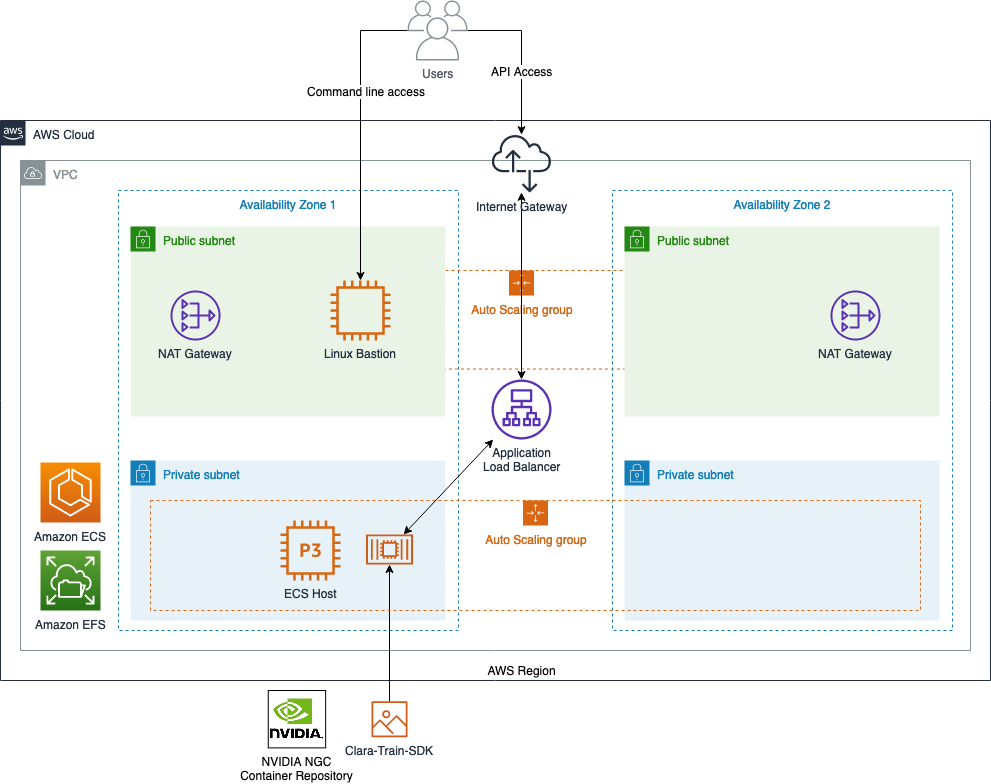

The diagram above was exported from draw.io. Its source (the exported page's mxGraphModel, read from the mxfile embedded in the PNG):
<mxGraphModel dx="1161" dy="825" grid="1" gridSize="10" guides="1" tooltips="1" connect="1" arrows="1" fold="1" page="1" pageScale="1" pageWidth="850" pageHeight="1100" math="0" shadow="0">
  <root>
    <mxCell id="0" />
    <mxCell id="1" style="" parent="0" />
    <mxCell id="EoXAI-Npy2EBaCPcFYpZ-27" value="" style="group" vertex="1" connectable="0" parent="1">
      <mxGeometry x="30" y="160" width="990" height="560" as="geometry" />
    </mxCell>
    <mxCell id="3vFJuJfYLYPx_PnybpOW-19" value="AWS Cloud" style="points=[[0,0],[0.25,0],[0.5,0],[0.75,0],[1,0],[1,0.25],[1,0.5],[1,0.75],[1,1],[0.75,1],[0.5,1],[0.25,1],[0,1],[0,0.75],[0,0.5],[0,0.25]];outlineConnect=0;gradientColor=none;html=1;whiteSpace=wrap;fontSize=12;fontStyle=0;shape=mxgraph.aws4.group;grIcon=mxgraph.aws4.group_aws_cloud_alt;strokeColor=#232F3E;fillColor=none;verticalAlign=top;align=left;spacingLeft=30;fontColor=#232F3E;dashed=0;" parent="EoXAI-Npy2EBaCPcFYpZ-27" vertex="1">
      <mxGeometry width="990" height="560" as="geometry" />
    </mxCell>
    <mxCell id="EoXAI-Npy2EBaCPcFYpZ-11" value="VPC" style="outlineConnect=0;gradientColor=none;html=1;whiteSpace=wrap;fontSize=12;fontStyle=0;shape=mxgraph.aws4.group;grIcon=mxgraph.aws4.group_vpc;strokeColor=#879196;fillColor=none;verticalAlign=top;align=left;spacingLeft=30;fontColor=#879196;dashed=0;" vertex="1" parent="EoXAI-Npy2EBaCPcFYpZ-27">
      <mxGeometry x="20" y="40" width="950" height="490" as="geometry" />
    </mxCell>
    <mxCell id="opT9PBPpsgk6P1mYXLNJ-49" value="Availability Zone 1" style="fillColor=none;strokeColor=#147EBA;dashed=1;verticalAlign=top;fontStyle=0;fontColor=#147EBA;" parent="EoXAI-Npy2EBaCPcFYpZ-27" vertex="1">
      <mxGeometry x="118" y="70" width="340" height="440" as="geometry" />
    </mxCell>
    <mxCell id="u5jv22rXinFAl_pKjYTU-8" value="Availability Zone 2" style="fillColor=none;strokeColor=#147EBA;dashed=1;verticalAlign=top;fontStyle=0;fontColor=#147EBA;" parent="EoXAI-Npy2EBaCPcFYpZ-27" vertex="1">
      <mxGeometry x="612" y="70" width="340" height="440" as="geometry" />
    </mxCell>
    <mxCell id="6ShnXhgzGuPq1-6bIIPJ-1" value="Auto Scaling group" style="points=[[0,0],[0.25,0],[0.5,0],[0.75,0],[1,0],[1,0.25],[1,0.5],[1,0.75],[1,1],[0.75,1],[0.5,1],[0.25,1],[0,1],[0,0.75],[0,0.5],[0,0.25]];outlineConnect=0;gradientColor=none;html=1;whiteSpace=wrap;fontSize=12;fontStyle=0;shape=mxgraph.aws4.groupCenter;grIcon=mxgraph.aws4.group_auto_scaling_group;grStroke=1;strokeColor=#D86613;fillColor=none;verticalAlign=top;align=center;fontColor=#D86613;dashed=1;spacingTop=25;" parent="1" vertex="1">
      <mxGeometry x="301" y="310" width="500" height="98.5" as="geometry" />
    </mxCell>
    <mxCell id="3vFJuJfYLYPx_PnybpOW-20" value="Public subnet" style="points=[[0,0],[0.25,0],[0.5,0],[0.75,0],[1,0],[1,0.25],[1,0.5],[1,0.75],[1,1],[0.75,1],[0.5,1],[0.25,1],[0,1],[0,0.75],[0,0.5],[0,0.25]];outlineConnect=0;gradientColor=none;html=1;whiteSpace=wrap;fontSize=12;fontStyle=0;shape=mxgraph.aws4.group;grIcon=mxgraph.aws4.group_security_group;grStroke=0;strokeColor=#248814;fillColor=#E9F3E6;verticalAlign=top;align=left;spacingLeft=30;fontColor=#248814;dashed=0;" parent="1" vertex="1">
      <mxGeometry x="160" y="266" width="315" height="190" as="geometry" />
    </mxCell>
    <mxCell id="3vFJuJfYLYPx_PnybpOW-21" value="Public subnet" style="points=[[0,0],[0.25,0],[0.5,0],[0.75,0],[1,0],[1,0.25],[1,0.5],[1,0.75],[1,1],[0.75,1],[0.5,1],[0.25,1],[0,1],[0,0.75],[0,0.5],[0,0.25]];outlineConnect=0;gradientColor=none;html=1;whiteSpace=wrap;fontSize=12;fontStyle=0;shape=mxgraph.aws4.group;grIcon=mxgraph.aws4.group_security_group;grStroke=0;strokeColor=#248814;fillColor=#E9F3E6;verticalAlign=top;align=left;spacingLeft=30;fontColor=#248814;dashed=0;" parent="1" vertex="1">
      <mxGeometry x="654" y="266" width="315" height="190" as="geometry" />
    </mxCell>
    <mxCell id="EoXAI-Npy2EBaCPcFYpZ-9" value="" style="endArrow=classic;startArrow=classic;html=1;" edge="1" parent="1" source="3vFJuJfYLYPx_PnybpOW-9" target="EoXAI-Npy2EBaCPcFYpZ-7">
      <mxGeometry width="50" height="50" relative="1" as="geometry">
        <mxPoint x="501" y="270" as="sourcePoint" />
        <mxPoint x="551" y="220" as="targetPoint" />
      </mxGeometry>
    </mxCell>
    <mxCell id="3vFJuJfYLYPx_PnybpOW-24" value="Private subnet" style="points=[[0,0],[0.25,0],[0.5,0],[0.75,0],[1,0],[1,0.25],[1,0.5],[1,0.75],[1,1],[0.75,1],[0.5,1],[0.25,1],[0,1],[0,0.75],[0,0.5],[0,0.25]];outlineConnect=0;gradientColor=none;html=1;whiteSpace=wrap;fontSize=12;fontStyle=0;shape=mxgraph.aws4.group;grIcon=mxgraph.aws4.group_security_group;grStroke=0;strokeColor=#147EBA;fillColor=#E6F2F8;verticalAlign=top;align=left;spacingLeft=30;fontColor=#147EBA;dashed=0;" parent="1" vertex="1">
      <mxGeometry x="654" y="500" width="315" height="160" as="geometry" />
    </mxCell>
    <mxCell id="3vFJuJfYLYPx_PnybpOW-23" value="Private subnet" style="points=[[0,0],[0.25,0],[0.5,0],[0.75,0],[1,0],[1,0.25],[1,0.5],[1,0.75],[1,1],[0.75,1],[0.5,1],[0.25,1],[0,1],[0,0.75],[0,0.5],[0,0.25]];outlineConnect=0;gradientColor=none;html=1;whiteSpace=wrap;fontSize=12;fontStyle=0;shape=mxgraph.aws4.group;grIcon=mxgraph.aws4.group_security_group;grStroke=0;strokeColor=#147EBA;fillColor=#E6F2F8;verticalAlign=top;align=left;spacingLeft=30;fontColor=#147EBA;dashed=0;" parent="1" vertex="1">
      <mxGeometry x="160" y="500" width="315" height="160" as="geometry" />
    </mxCell>
    <mxCell id="3vFJuJfYLYPx_PnybpOW-9" value="&lt;div&gt;Application &lt;br&gt;&lt;/div&gt;&lt;div&gt;Load Balancer&lt;/div&gt;" style="outlineConnect=0;fontColor=#232F3E;gradientColor=none;fillColor=#5A30B5;strokeColor=none;dashed=0;verticalLabelPosition=bottom;verticalAlign=top;align=center;html=1;fontSize=12;fontStyle=0;aspect=fixed;pointerEvents=1;shape=mxgraph.aws4.application_load_balancer;" parent="1" vertex="1">
      <mxGeometry x="521" y="419" width="60" height="60" as="geometry" />
    </mxCell>
    <mxCell id="3vFJuJfYLYPx_PnybpOW-10" value="Amazon EFS" style="outlineConnect=0;fontColor=#232F3E;gradientColor=#60A337;gradientDirection=north;fillColor=#277116;strokeColor=#ffffff;dashed=0;verticalLabelPosition=bottom;verticalAlign=top;align=center;html=1;fontSize=12;fontStyle=0;aspect=fixed;shape=mxgraph.aws4.resourceIcon;resIcon=mxgraph.aws4.elastic_file_system;" parent="1" vertex="1">
      <mxGeometry x="70" y="590" width="60" height="60" as="geometry" />
    </mxCell>
    <mxCell id="3vFJuJfYLYPx_PnybpOW-14" value="Clara-Train-SDK" style="outlineConnect=0;fontColor=#232F3E;gradientColor=none;fillColor=#D05C17;strokeColor=none;dashed=0;verticalLabelPosition=bottom;verticalAlign=top;align=center;html=1;fontSize=12;fontStyle=0;aspect=fixed;pointerEvents=1;shape=mxgraph.aws4.container_registry_image;" parent="1" vertex="1">
      <mxGeometry x="401" y="740.69" width="36" height="36" as="geometry" />
    </mxCell>
    <mxCell id="3vFJuJfYLYPx_PnybpOW-4" value="NAT Gateway" style="outlineConnect=0;fontColor=#232F3E;gradientColor=none;fillColor=#5A30B5;strokeColor=none;dashed=0;verticalLabelPosition=bottom;verticalAlign=top;align=center;html=1;fontSize=12;fontStyle=0;aspect=fixed;shape=mxgraph.aws4.nat_gateway;" parent="1" vertex="1">
      <mxGeometry x="200" y="330" width="50" height="50" as="geometry" />
    </mxCell>
    <mxCell id="3vFJuJfYLYPx_PnybpOW-22" value="NAT Gateway" style="outlineConnect=0;fontColor=#232F3E;gradientColor=none;fillColor=#5A30B5;strokeColor=none;dashed=0;verticalLabelPosition=bottom;verticalAlign=top;align=center;html=1;fontSize=12;fontStyle=0;aspect=fixed;shape=mxgraph.aws4.nat_gateway;" parent="1" vertex="1">
      <mxGeometry x="860" y="330" width="50" height="50" as="geometry" />
    </mxCell>
    <mxCell id="6ShnXhgzGuPq1-6bIIPJ-2" value="Linux Bastion" style="outlineConnect=0;fontColor=#232F3E;gradientColor=none;fillColor=#D86613;strokeColor=none;dashed=0;verticalLabelPosition=bottom;verticalAlign=top;align=center;html=1;fontSize=12;fontStyle=0;aspect=fixed;pointerEvents=1;shape=mxgraph.aws4.instance2;" parent="1" vertex="1">
      <mxGeometry x="360" y="320" width="60" height="60" as="geometry" />
    </mxCell>
    <mxCell id="EoXAI-Npy2EBaCPcFYpZ-1" value="NVIDIA NGC &#10;Container Repository&#10;" style="shape=image;verticalLabelPosition=bottom;labelBackgroundColor=#ffffff;verticalAlign=top;aspect=fixed;imageAspect=0;image=data:image/png,(base64 omitted: 6860 chars);imageBorder=#000000;" vertex="1" parent="1">
      <mxGeometry x="297.76" y="730" width="57.38" height="57.38" as="geometry" />
    </mxCell>
    <mxCell id="EoXAI-Npy2EBaCPcFYpZ-6" value="" style="endArrow=classic;html=1;" edge="1" parent="1" source="3vFJuJfYLYPx_PnybpOW-14" target="3vFJuJfYLYPx_PnybpOW-8">
      <mxGeometry width="50" height="50" relative="1" as="geometry">
        <mxPoint x="80" y="1020" as="sourcePoint" />
        <mxPoint x="130" y="970" as="targetPoint" />
      </mxGeometry>
    </mxCell>
    <mxCell id="EoXAI-Npy2EBaCPcFYpZ-7" value="Internet Gateway" style="outlineConnect=0;fontColor=#232F3E;gradientColor=none;fillColor=#232F3E;strokeColor=none;dashed=0;verticalLabelPosition=bottom;verticalAlign=top;align=center;html=1;fontSize=12;fontStyle=0;aspect=fixed;pointerEvents=1;shape=mxgraph.aws4.internet_alt2;" vertex="1" parent="1">
      <mxGeometry x="521" y="173" width="60" height="60" as="geometry" />
    </mxCell>
    <mxCell id="opT9PBPpsgk6P1mYXLNJ-46" value="Auto Scaling group" style="points=[[0,0],[0.25,0],[0.5,0],[0.75,0],[1,0],[1,0.25],[1,0.5],[1,0.75],[1,1],[0.75,1],[0.5,1],[0.25,1],[0,1],[0,0.75],[0,0.5],[0,0.25]];outlineConnect=0;gradientColor=none;html=1;whiteSpace=wrap;fontSize=12;fontStyle=0;shape=mxgraph.aws4.groupCenter;grIcon=mxgraph.aws4.group_auto_scaling_group;grStroke=1;strokeColor=#D86613;fillColor=none;verticalAlign=top;align=center;fontColor=#D86613;dashed=1;spacingTop=25;" parent="1" vertex="1">
      <mxGeometry x="180" y="540" width="770" height="110" as="geometry" />
    </mxCell>
    <mxCell id="3vFJuJfYLYPx_PnybpOW-1" value="ECS Host" style="outlineConnect=0;fontColor=#232F3E;gradientColor=none;fillColor=#D86613;strokeColor=none;dashed=0;verticalLabelPosition=bottom;verticalAlign=top;align=center;html=1;fontSize=12;fontStyle=0;aspect=fixed;pointerEvents=1;shape=mxgraph.aws4.p3_instance;" parent="1" vertex="1">
      <mxGeometry x="310" y="560" width="60" height="60" as="geometry" />
    </mxCell>
    <mxCell id="3vFJuJfYLYPx_PnybpOW-8" value="" style="outlineConnect=0;fontColor=#232F3E;gradientColor=none;fillColor=#D05C17;strokeColor=none;dashed=0;verticalLabelPosition=bottom;verticalAlign=top;align=center;html=1;fontSize=12;fontStyle=0;aspect=fixed;pointerEvents=1;shape=mxgraph.aws4.container_2;" parent="1" vertex="1">
      <mxGeometry x="395.6" y="574" width="46.8" height="30" as="geometry" />
    </mxCell>
    <mxCell id="EoXAI-Npy2EBaCPcFYpZ-10" value="" style="endArrow=classic;startArrow=classic;html=1;" edge="1" parent="1" source="3vFJuJfYLYPx_PnybpOW-8" target="3vFJuJfYLYPx_PnybpOW-9">
      <mxGeometry width="50" height="50" relative="1" as="geometry">
        <mxPoint x="510" y="520" as="sourcePoint" />
        <mxPoint x="560" y="470" as="targetPoint" />
      </mxGeometry>
    </mxCell>
    <mxCell id="EoXAI-Npy2EBaCPcFYpZ-14" value="AWS Region" style="text;html=1;strokeColor=none;fillColor=none;align=center;verticalAlign=middle;whiteSpace=wrap;rounded=0;" vertex="1" parent="1">
      <mxGeometry x="506" y="700" width="90" height="20" as="geometry" />
    </mxCell>
    <mxCell id="EoXAI-Npy2EBaCPcFYpZ-15" value="Amazon ECS" style="outlineConnect=0;fontColor=#232F3E;gradientColor=#F78E04;gradientDirection=north;fillColor=#D05C17;strokeColor=#ffffff;dashed=0;verticalLabelPosition=bottom;verticalAlign=top;align=center;html=1;fontSize=12;fontStyle=0;aspect=fixed;shape=mxgraph.aws4.resourceIcon;resIcon=mxgraph.aws4.ecs;" vertex="1" parent="1">
      <mxGeometry x="70" y="502" width="60" height="60" as="geometry" />
    </mxCell>
    <mxCell id="EoXAI-Npy2EBaCPcFYpZ-23" value="" style="edgeStyle=orthogonalEdgeStyle;rounded=0;orthogonalLoop=1;jettySize=auto;html=1;" edge="1" parent="1" source="EoXAI-Npy2EBaCPcFYpZ-19" target="EoXAI-Npy2EBaCPcFYpZ-7">
      <mxGeometry relative="1" as="geometry">
        <mxPoint x="520.0951999198317" y="80" as="targetPoint" />
      </mxGeometry>
    </mxCell>
    <mxCell id="EoXAI-Npy2EBaCPcFYpZ-24" value="API Access" style="text;html=1;align=center;verticalAlign=middle;resizable=0;points=[];labelBackgroundColor=#ffffff;" vertex="1" connectable="0" parent="EoXAI-Npy2EBaCPcFYpZ-23">
      <mxGeometry x="-0.0736" y="-1" relative="1" as="geometry">
        <mxPoint x="1" y="21.06" as="offset" />
      </mxGeometry>
    </mxCell>
    <mxCell id="EoXAI-Npy2EBaCPcFYpZ-25" value="" style="edgeStyle=orthogonalEdgeStyle;rounded=0;orthogonalLoop=1;jettySize=auto;html=1;" edge="1" parent="1" source="EoXAI-Npy2EBaCPcFYpZ-19" target="6ShnXhgzGuPq1-6bIIPJ-2">
      <mxGeometry relative="1" as="geometry" />
    </mxCell>
    <mxCell id="EoXAI-Npy2EBaCPcFYpZ-26" value="Command line access" style="text;html=1;align=center;verticalAlign=middle;resizable=0;points=[];labelBackgroundColor=#ffffff;" vertex="1" connectable="0" parent="EoXAI-Npy2EBaCPcFYpZ-25">
      <mxGeometry x="-0.1895" y="1" relative="1" as="geometry">
        <mxPoint x="4.6" y="-12.939999999999998" as="offset" />
      </mxGeometry>
    </mxCell>
    <mxCell id="EoXAI-Npy2EBaCPcFYpZ-19" value="Users" style="outlineConnect=0;gradientColor=none;fontColor=#545B64;strokeColor=none;fillColor=#879196;dashed=0;verticalLabelPosition=bottom;verticalAlign=top;align=center;html=1;fontSize=12;fontStyle=0;aspect=fixed;shape=mxgraph.aws4.illustration_users;pointerEvents=1" vertex="1" parent="1">
      <mxGeometry x="437" y="40" width="60" height="60" as="geometry" />
    </mxCell>
  </root>
</mxGraphModel>